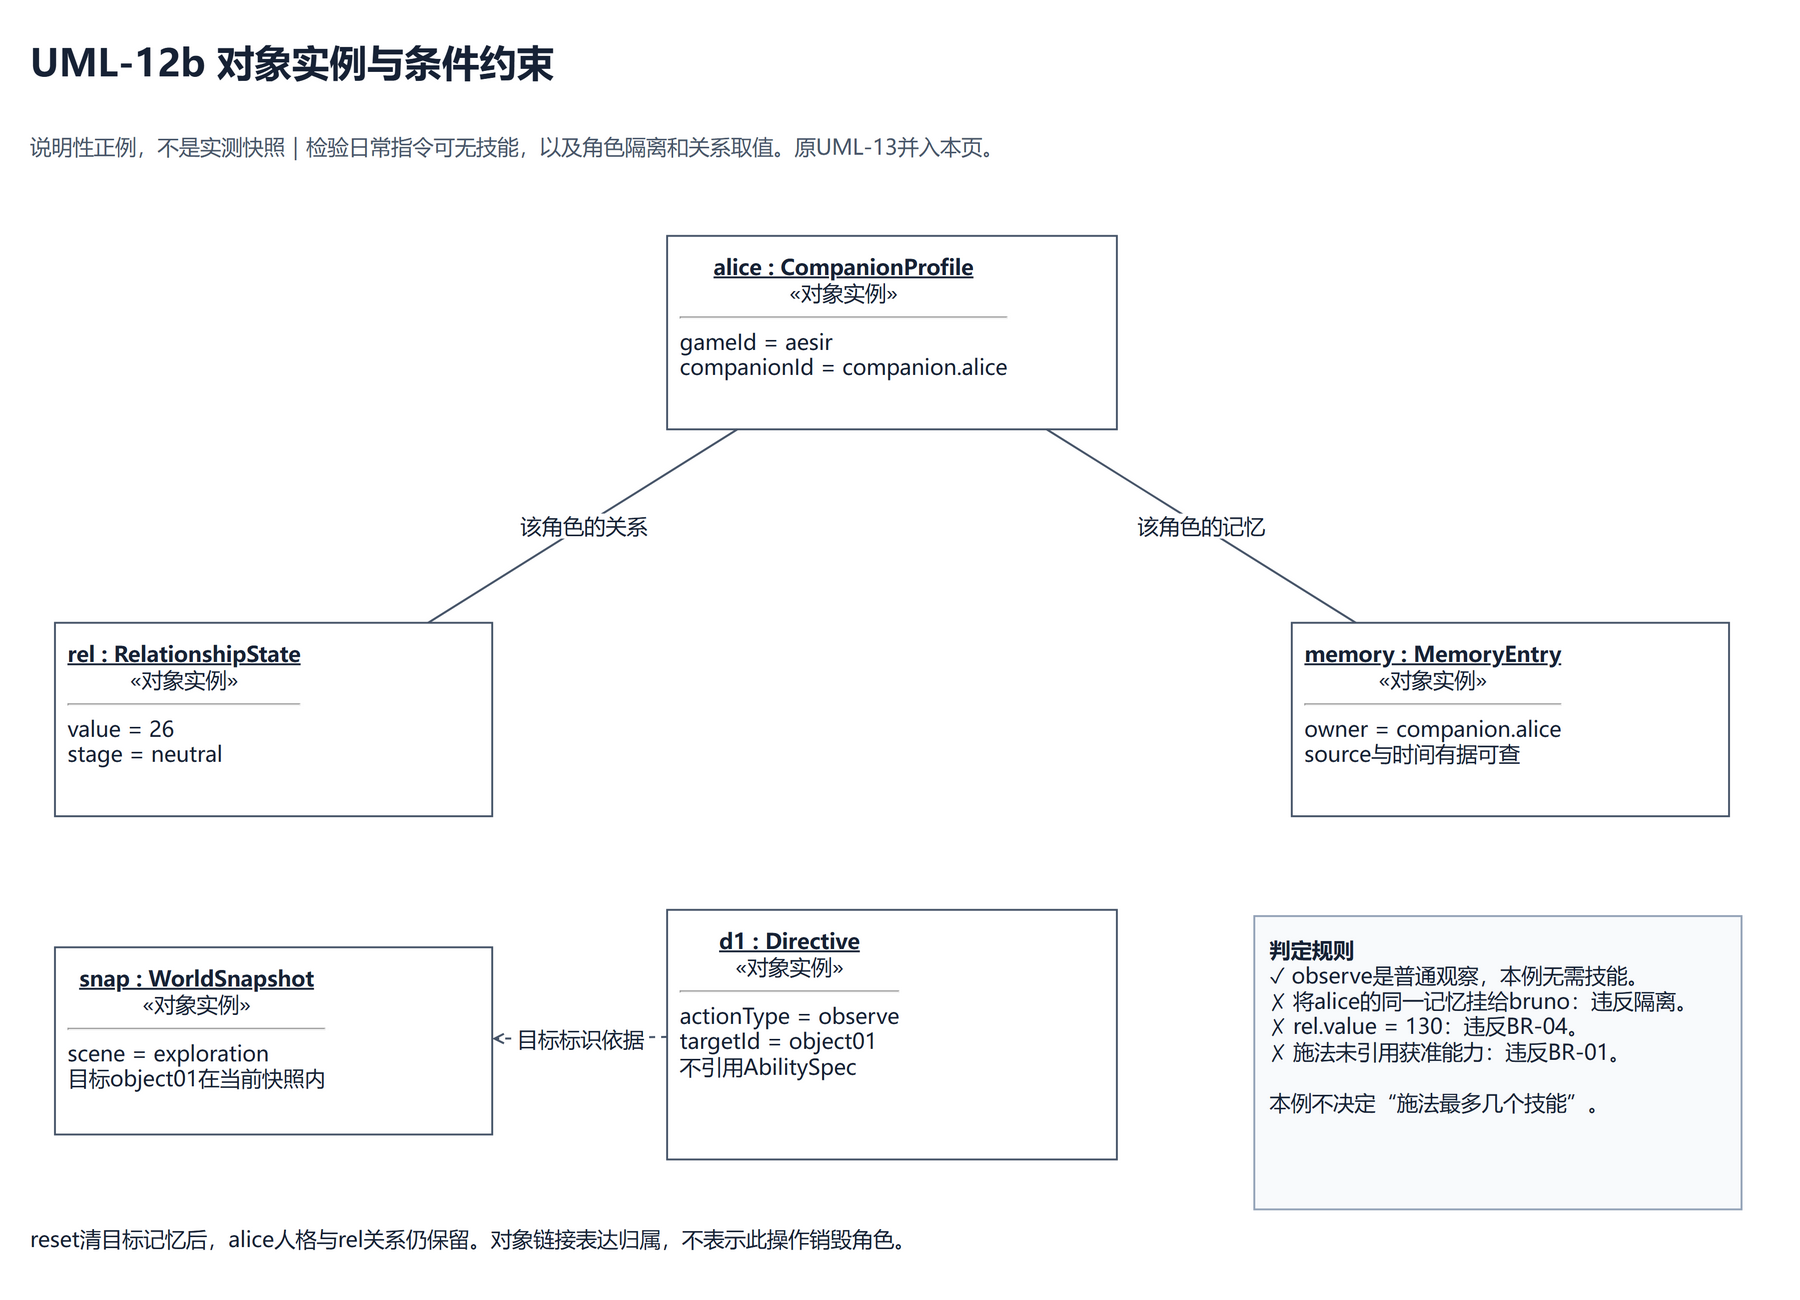

The diagram above was exported from draw.io. Its source (the exported page's mxGraphModel, read from the mxfile embedded in the PNG):
<mxGraphModel dx="1422" dy="900" grid="1" gridSize="10" guides="1" tooltips="1" connect="1" arrows="1" fold="1" page="1" pageScale="1" pageWidth="1470" pageHeight="1050" math="0" shadow="0" background="#ffffff" adaptiveColors="auto">
  <root>
    <mxCell id="0" />
    <mxCell id="1" parent="0" />
    <mxCell id="title" value="UML-12b  对象实例与条件约束" style="html=1;whiteSpace=wrap;fontFamily=Microsoft YaHei;fontSize=18;fontColor=#172235;strokeColor=#475569;strokeWidth=1.5;text;strokeColor=none;fillColor=none;align=left;verticalAlign=middle;fontSize=30;fontColor=#172235;fontStyle=1;spacing=0;" vertex="1" parent="1">
      <mxGeometry as="geometry" x="40" y="25" width="1390" height="50" />
    </mxCell>
    <mxCell id="subtitle" value="说明性正例，不是实测快照｜检验日常指令可无技能，以及角色隔离和关系取值。原UML-13并入本页。" style="html=1;whiteSpace=wrap;fontFamily=Microsoft YaHei;fontSize=18;fontColor=#172235;strokeColor=#475569;strokeWidth=1.5;text;strokeColor=none;fillColor=none;align=left;verticalAlign=middle;fontSize=17;fontColor=#48566a;fontStyle=0;spacing=0;" vertex="1" parent="1">
      <mxGeometry as="geometry" x="40" y="85" width="1390" height="66" />
    </mxCell>
    <mxCell id="alice" value="&lt;div style=&quot;text-align:center&quot;&gt;&lt;b&gt;&lt;u&gt;alice : CompanionProfile&lt;/u&gt;&lt;/b&gt;&lt;br&gt;«对象实例»&lt;/div&gt;&lt;hr&gt;&lt;div style=&quot;text-align:left&quot;&gt;gameId = aesir&lt;br&gt;companionId = companion.alice&lt;/div&gt;" style="html=1;whiteSpace=wrap;fontFamily=Microsoft YaHei;fontSize=18;fontColor=#172235;strokeColor=#475569;strokeWidth=1.5;rounded=0;fillColor=#ffffff;align=left;verticalAlign=top;spacing=10;fontSize=17;" vertex="1" parent="1">
      <mxGeometry as="geometry" x="550" y="190" width="360" height="155" />
    </mxCell>
    <mxCell id="rel" value="&lt;div style=&quot;text-align:center&quot;&gt;&lt;b&gt;&lt;u&gt;rel : RelationshipState&lt;/u&gt;&lt;/b&gt;&lt;br&gt;«对象实例»&lt;/div&gt;&lt;hr&gt;&lt;div style=&quot;text-align:left&quot;&gt;value = 26&lt;br&gt;stage = neutral&lt;/div&gt;" style="html=1;whiteSpace=wrap;fontFamily=Microsoft YaHei;fontSize=18;fontColor=#172235;strokeColor=#475569;strokeWidth=1.5;rounded=0;fillColor=#ffffff;align=left;verticalAlign=top;spacing=10;fontSize=17;" vertex="1" parent="1">
      <mxGeometry as="geometry" x="60" y="500" width="350" height="155" />
    </mxCell>
    <mxCell id="mem" value="&lt;div style=&quot;text-align:center&quot;&gt;&lt;b&gt;&lt;u&gt;memory : MemoryEntry&lt;/u&gt;&lt;/b&gt;&lt;br&gt;«对象实例»&lt;/div&gt;&lt;hr&gt;&lt;div style=&quot;text-align:left&quot;&gt;owner = companion.alice&lt;br&gt;source与时间有据可查&lt;/div&gt;" style="html=1;whiteSpace=wrap;fontFamily=Microsoft YaHei;fontSize=18;fontColor=#172235;strokeColor=#475569;strokeWidth=1.5;rounded=0;fillColor=#ffffff;align=left;verticalAlign=top;spacing=10;fontSize=17;" vertex="1" parent="1">
      <mxGeometry as="geometry" x="1050" y="500" width="350" height="155" />
    </mxCell>
    <mxCell id="alice_rel" value="该角色的关系" style="html=1;rounded=0;curved=0;fontFamily=Microsoft YaHei;fontSize=17;fontColor=#172235;strokeColor=#475569;strokeWidth=1.6;endArrow=none;endFill=0;labelBackgroundColor=#ffffff;" edge="1" parent="1" source="alice" target="rel">
      <mxGeometry as="geometry" relative="1" />
    </mxCell>
    <mxCell id="alice_mem" value="该角色的记忆" style="html=1;rounded=0;curved=0;fontFamily=Microsoft YaHei;fontSize=17;fontColor=#172235;strokeColor=#475569;strokeWidth=1.6;endArrow=none;endFill=0;labelBackgroundColor=#ffffff;" edge="1" parent="1" source="alice" target="mem">
      <mxGeometry as="geometry" relative="1" />
    </mxCell>
    <mxCell id="snap" value="&lt;div style=&quot;text-align:center&quot;&gt;&lt;b&gt;&lt;u&gt;snap : WorldSnapshot&lt;/u&gt;&lt;/b&gt;&lt;br&gt;«对象实例»&lt;/div&gt;&lt;hr&gt;&lt;div style=&quot;text-align:left&quot;&gt;scene = exploration&lt;br&gt;目标object01在当前快照内&lt;/div&gt;" style="html=1;whiteSpace=wrap;fontFamily=Microsoft YaHei;fontSize=18;fontColor=#172235;strokeColor=#475569;strokeWidth=1.5;rounded=0;fillColor=#ffffff;align=left;verticalAlign=top;spacing=10;fontSize=17;" vertex="1" parent="1">
      <mxGeometry as="geometry" x="60" y="760" width="350" height="150" />
    </mxCell>
    <mxCell id="dir" value="&lt;div style=&quot;text-align:center&quot;&gt;&lt;b&gt;&lt;u&gt;d1 : Directive&lt;/u&gt;&lt;/b&gt;&lt;br&gt;«对象实例»&lt;/div&gt;&lt;hr&gt;&lt;div style=&quot;text-align:left&quot;&gt;actionType = observe&lt;br&gt;targetId = object01&lt;br&gt;不引用AbilitySpec&lt;/div&gt;" style="html=1;whiteSpace=wrap;fontFamily=Microsoft YaHei;fontSize=18;fontColor=#172235;strokeColor=#475569;strokeWidth=1.5;rounded=0;fillColor=#ffffff;align=left;verticalAlign=top;spacing=10;fontSize=17;" vertex="1" parent="1">
      <mxGeometry as="geometry" x="550" y="730" width="360" height="200" />
    </mxCell>
    <mxCell id="snap_dir" value="目标标识依据" style="html=1;rounded=0;curved=0;fontFamily=Microsoft YaHei;fontSize=17;fontColor=#172235;strokeColor=#475569;strokeWidth=1.6;endArrow=open;endFill=0;labelBackgroundColor=#ffffff;dashed=1;" edge="1" parent="1" source="dir" target="snap">
      <mxGeometry as="geometry" relative="1" />
    </mxCell>
    <mxCell id="checks" value="&lt;b&gt;判定规则&lt;/b&gt;&lt;br&gt;✓ observe是普通观察，本例无需技能。&lt;br&gt;✗ 将alice的同一记忆挂给bruno：违反隔离。&lt;br&gt;✗ rel.value = 130：违反BR-04。&lt;br&gt;✗ 施法未引用获准能力：违反BR-01。&lt;br&gt;&lt;br&gt;本例不决定“施法最多几个技能”。" style="html=1;whiteSpace=wrap;fontFamily=Microsoft YaHei;fontSize=18;fontColor=#172235;strokeColor=#475569;strokeWidth=1.5;rounded=0;fillColor=#f8fafc;strokeColor=#94a3b8;align=left;verticalAlign=top;spacing=12;fontSize=17;" vertex="1" parent="1">
      <mxGeometry as="geometry" x="1020" y="735" width="390" height="235" />
    </mxCell>
    <mxCell id="footer" value="reset清目标记忆后，alice人格与rel关系仍保留。对象链接表达归属，不表示此操作销毁角色。" style="html=1;whiteSpace=wrap;fontFamily=Microsoft YaHei;fontSize=18;fontColor=#172235;strokeColor=#475569;strokeWidth=1.5;text;strokeColor=none;fillColor=none;align=left;verticalAlign=middle;fontSize=17;fontColor=#172235;fontStyle=0;spacing=0;" vertex="1" parent="1">
      <mxGeometry as="geometry" x="40" y="970" width="1390" height="45" />
    </mxCell>
  </root>
</mxGraphModel>